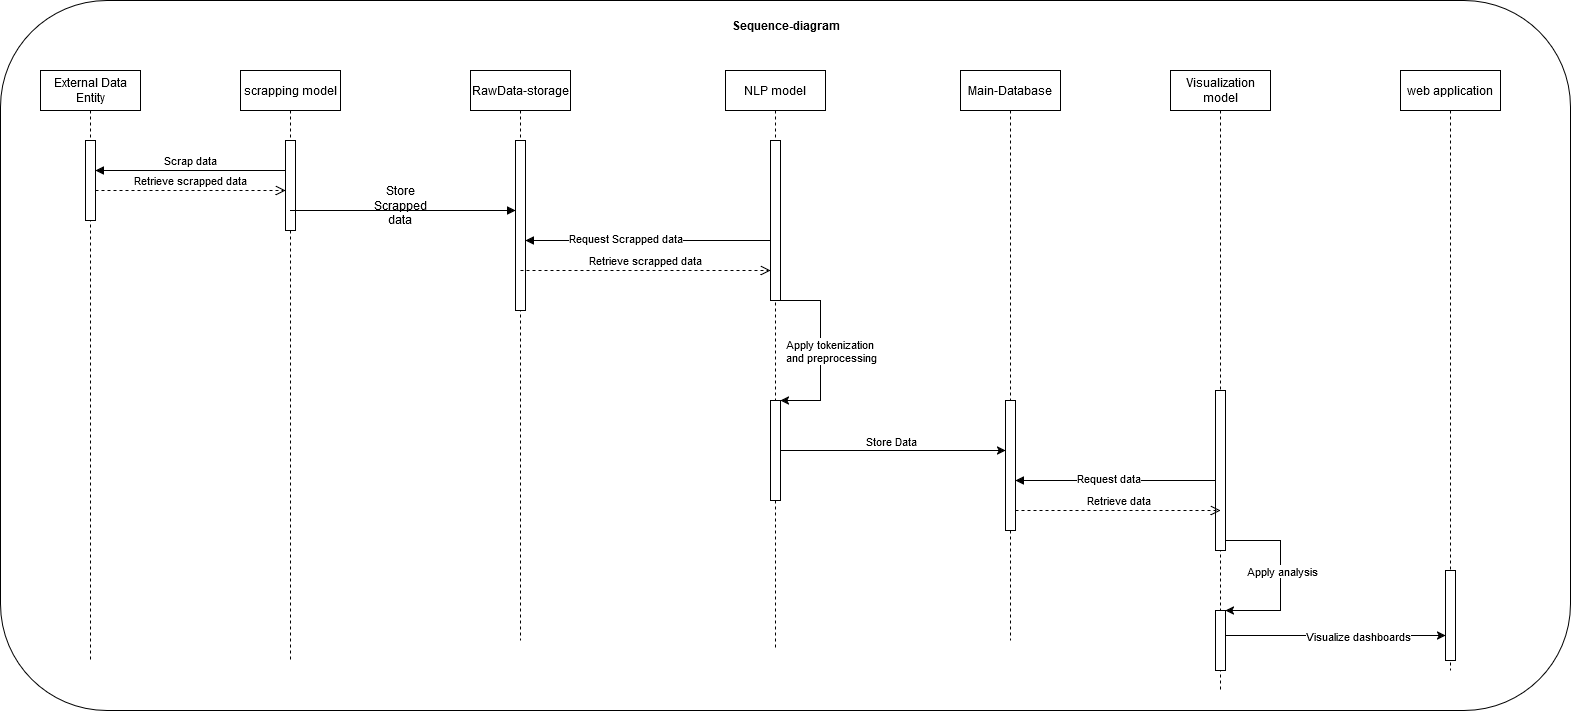

The diagram above was exported from draw.io. Its source (the exported page's mxGraphModel, read from the mxfile embedded in the PNG):
<mxGraphModel dx="2093" dy="1996" grid="1" gridSize="10" guides="1" tooltips="1" connect="1" arrows="1" fold="1" page="1" pageScale="1" pageWidth="850" pageHeight="1100" math="0" shadow="0">
  <root>
    <mxCell id="0" />
    <mxCell id="1" parent="0" />
    <mxCell id="x7O1yibXxloEZ6Jikcm_-1" value="" style="rounded=1;whiteSpace=wrap;html=1;" vertex="1" parent="1">
      <mxGeometry x="80" y="-150" width="1570" height="710" as="geometry" />
    </mxCell>
    <mxCell id="x7O1yibXxloEZ6Jikcm_-2" value="NLP model" style="shape=umlLifeline;perimeter=lifelinePerimeter;whiteSpace=wrap;html=1;container=0;dropTarget=0;collapsible=0;recursiveResize=0;outlineConnect=0;portConstraint=eastwest;newEdgeStyle={&quot;edgeStyle&quot;:&quot;elbowEdgeStyle&quot;,&quot;elbow&quot;:&quot;vertical&quot;,&quot;curved&quot;:0,&quot;rounded&quot;:0};" vertex="1" parent="1">
      <mxGeometry x="805" y="-80" width="100" height="580" as="geometry" />
    </mxCell>
    <mxCell id="x7O1yibXxloEZ6Jikcm_-3" value="" style="html=1;points=[];perimeter=orthogonalPerimeter;outlineConnect=0;targetShapes=umlLifeline;portConstraint=eastwest;newEdgeStyle={&quot;edgeStyle&quot;:&quot;elbowEdgeStyle&quot;,&quot;elbow&quot;:&quot;vertical&quot;,&quot;curved&quot;:0,&quot;rounded&quot;:0};" vertex="1" parent="x7O1yibXxloEZ6Jikcm_-2">
      <mxGeometry x="45" y="70" width="10" height="160" as="geometry" />
    </mxCell>
    <mxCell id="x7O1yibXxloEZ6Jikcm_-36" value="" style="html=1;points=[];perimeter=orthogonalPerimeter;outlineConnect=0;targetShapes=umlLifeline;portConstraint=eastwest;newEdgeStyle={&quot;edgeStyle&quot;:&quot;elbowEdgeStyle&quot;,&quot;elbow&quot;:&quot;vertical&quot;,&quot;curved&quot;:0,&quot;rounded&quot;:0};" vertex="1" parent="x7O1yibXxloEZ6Jikcm_-2">
      <mxGeometry x="45" y="330" width="10" height="100" as="geometry" />
    </mxCell>
    <mxCell id="x7O1yibXxloEZ6Jikcm_-41" value="" style="endArrow=classic;html=1;rounded=0;exitX=1;exitY=1;exitDx=0;exitDy=0;exitPerimeter=0;" edge="1" parent="x7O1yibXxloEZ6Jikcm_-2" source="x7O1yibXxloEZ6Jikcm_-3" target="x7O1yibXxloEZ6Jikcm_-36">
      <mxGeometry width="50" height="50" relative="1" as="geometry">
        <mxPoint x="105" y="250" as="sourcePoint" />
        <mxPoint x="155" y="200" as="targetPoint" />
        <Array as="points">
          <mxPoint x="95" y="230" />
          <mxPoint x="95" y="260" />
          <mxPoint x="95" y="330" />
        </Array>
      </mxGeometry>
    </mxCell>
    <mxCell id="x7O1yibXxloEZ6Jikcm_-47" value="&lt;div&gt;Apply tokenization&amp;nbsp;&lt;/div&gt;&lt;div&gt;and preprocessing &lt;/div&gt;" style="edgeLabel;html=1;align=center;verticalAlign=middle;resizable=0;points=[];" vertex="1" connectable="0" parent="x7O1yibXxloEZ6Jikcm_-41">
      <mxGeometry x="-0.0418" y="1" relative="1" as="geometry">
        <mxPoint x="9" y="4" as="offset" />
      </mxGeometry>
    </mxCell>
    <mxCell id="x7O1yibXxloEZ6Jikcm_-6" value="Visualization model" style="shape=umlLifeline;perimeter=lifelinePerimeter;whiteSpace=wrap;html=1;container=0;dropTarget=0;collapsible=0;recursiveResize=0;outlineConnect=0;portConstraint=eastwest;newEdgeStyle={&quot;edgeStyle&quot;:&quot;elbowEdgeStyle&quot;,&quot;elbow&quot;:&quot;vertical&quot;,&quot;curved&quot;:0,&quot;rounded&quot;:0};" vertex="1" parent="1">
      <mxGeometry x="1250" y="-80" width="100" height="620" as="geometry" />
    </mxCell>
    <mxCell id="x7O1yibXxloEZ6Jikcm_-7" value="" style="html=1;points=[];perimeter=orthogonalPerimeter;outlineConnect=0;targetShapes=umlLifeline;portConstraint=eastwest;newEdgeStyle={&quot;edgeStyle&quot;:&quot;elbowEdgeStyle&quot;,&quot;elbow&quot;:&quot;vertical&quot;,&quot;curved&quot;:0,&quot;rounded&quot;:0};" vertex="1" parent="x7O1yibXxloEZ6Jikcm_-6">
      <mxGeometry x="45" y="320" width="10" height="160" as="geometry" />
    </mxCell>
    <mxCell id="x7O1yibXxloEZ6Jikcm_-55" value="" style="html=1;points=[];perimeter=orthogonalPerimeter;outlineConnect=0;targetShapes=umlLifeline;portConstraint=eastwest;newEdgeStyle={&quot;edgeStyle&quot;:&quot;elbowEdgeStyle&quot;,&quot;elbow&quot;:&quot;vertical&quot;,&quot;curved&quot;:0,&quot;rounded&quot;:0};" vertex="1" parent="x7O1yibXxloEZ6Jikcm_-6">
      <mxGeometry x="45" y="540" width="10" height="60" as="geometry" />
    </mxCell>
    <mxCell id="x7O1yibXxloEZ6Jikcm_-56" value="" style="endArrow=classic;html=1;rounded=0;" edge="1" parent="x7O1yibXxloEZ6Jikcm_-6" source="x7O1yibXxloEZ6Jikcm_-7" target="x7O1yibXxloEZ6Jikcm_-55">
      <mxGeometry width="50" height="50" relative="1" as="geometry">
        <mxPoint x="100" y="520" as="sourcePoint" />
        <mxPoint x="150" y="470" as="targetPoint" />
        <Array as="points">
          <mxPoint x="110" y="470" />
          <mxPoint x="110" y="540" />
        </Array>
      </mxGeometry>
    </mxCell>
    <mxCell id="x7O1yibXxloEZ6Jikcm_-57" value="&lt;div&gt;Apply analysis &lt;br&gt;&lt;/div&gt;" style="edgeLabel;html=1;align=center;verticalAlign=middle;resizable=0;points=[];" vertex="1" connectable="0" parent="x7O1yibXxloEZ6Jikcm_-56">
      <mxGeometry x="-0.0551" y="1" relative="1" as="geometry">
        <mxPoint as="offset" />
      </mxGeometry>
    </mxCell>
    <mxCell id="x7O1yibXxloEZ6Jikcm_-9" value="Retrieve scrapped data" style="html=1;verticalAlign=bottom;endArrow=open;dashed=1;endSize=8;edgeStyle=elbowEdgeStyle;elbow=vertical;curved=0;rounded=0;" edge="1" parent="1" source="x7O1yibXxloEZ6Jikcm_-27" target="x7O1yibXxloEZ6Jikcm_-15">
      <mxGeometry relative="1" as="geometry">
        <mxPoint x="190" y="69.99999999999977" as="targetPoint" />
        <Array as="points">
          <mxPoint x="270" y="40" />
        </Array>
        <mxPoint x="330" y="69.99999999999977" as="sourcePoint" />
      </mxGeometry>
    </mxCell>
    <mxCell id="x7O1yibXxloEZ6Jikcm_-10" value="Scrap data" style="html=1;verticalAlign=bottom;endArrow=block;edgeStyle=elbowEdgeStyle;elbow=vertical;curved=0;rounded=0;" edge="1" parent="1" source="x7O1yibXxloEZ6Jikcm_-15" target="x7O1yibXxloEZ6Jikcm_-27">
      <mxGeometry relative="1" as="geometry">
        <mxPoint x="365" y="19.999999999999773" as="sourcePoint" />
        <Array as="points">
          <mxPoint x="290" y="20" />
        </Array>
        <mxPoint x="200" y="19.999999999999773" as="targetPoint" />
      </mxGeometry>
    </mxCell>
    <mxCell id="x7O1yibXxloEZ6Jikcm_-14" value="scrapping model" style="shape=umlLifeline;perimeter=lifelinePerimeter;whiteSpace=wrap;html=1;container=0;dropTarget=0;collapsible=0;recursiveResize=0;outlineConnect=0;portConstraint=eastwest;newEdgeStyle={&quot;edgeStyle&quot;:&quot;elbowEdgeStyle&quot;,&quot;elbow&quot;:&quot;vertical&quot;,&quot;curved&quot;:0,&quot;rounded&quot;:0};" vertex="1" parent="1">
      <mxGeometry x="320" y="-80" width="100" height="590" as="geometry" />
    </mxCell>
    <mxCell id="x7O1yibXxloEZ6Jikcm_-15" value="" style="html=1;points=[];perimeter=orthogonalPerimeter;outlineConnect=0;targetShapes=umlLifeline;portConstraint=eastwest;newEdgeStyle={&quot;edgeStyle&quot;:&quot;elbowEdgeStyle&quot;,&quot;elbow&quot;:&quot;vertical&quot;,&quot;curved&quot;:0,&quot;rounded&quot;:0};" vertex="1" parent="x7O1yibXxloEZ6Jikcm_-14">
      <mxGeometry x="45" y="70" width="10" height="90" as="geometry" />
    </mxCell>
    <mxCell id="x7O1yibXxloEZ6Jikcm_-20" value="Main-Database" style="shape=umlLifeline;perimeter=lifelinePerimeter;whiteSpace=wrap;html=1;container=0;dropTarget=0;collapsible=0;recursiveResize=0;outlineConnect=0;portConstraint=eastwest;newEdgeStyle={&quot;edgeStyle&quot;:&quot;elbowEdgeStyle&quot;,&quot;elbow&quot;:&quot;vertical&quot;,&quot;curved&quot;:0,&quot;rounded&quot;:0};" vertex="1" parent="1">
      <mxGeometry x="1040" y="-80" width="100" height="570" as="geometry" />
    </mxCell>
    <mxCell id="x7O1yibXxloEZ6Jikcm_-21" value="" style="html=1;points=[];perimeter=orthogonalPerimeter;outlineConnect=0;targetShapes=umlLifeline;portConstraint=eastwest;newEdgeStyle={&quot;edgeStyle&quot;:&quot;elbowEdgeStyle&quot;,&quot;elbow&quot;:&quot;vertical&quot;,&quot;curved&quot;:0,&quot;rounded&quot;:0};" vertex="1" parent="x7O1yibXxloEZ6Jikcm_-20">
      <mxGeometry x="45" y="330" width="10" height="130" as="geometry" />
    </mxCell>
    <mxCell id="x7O1yibXxloEZ6Jikcm_-22" value="web application" style="shape=umlLifeline;perimeter=lifelinePerimeter;whiteSpace=wrap;html=1;container=0;dropTarget=0;collapsible=0;recursiveResize=0;outlineConnect=0;portConstraint=eastwest;newEdgeStyle={&quot;edgeStyle&quot;:&quot;elbowEdgeStyle&quot;,&quot;elbow&quot;:&quot;vertical&quot;,&quot;curved&quot;:0,&quot;rounded&quot;:0};" vertex="1" parent="1">
      <mxGeometry x="1480" y="-80" width="100" height="600" as="geometry" />
    </mxCell>
    <mxCell id="x7O1yibXxloEZ6Jikcm_-23" value="" style="html=1;points=[];perimeter=orthogonalPerimeter;outlineConnect=0;targetShapes=umlLifeline;portConstraint=eastwest;newEdgeStyle={&quot;edgeStyle&quot;:&quot;elbowEdgeStyle&quot;,&quot;elbow&quot;:&quot;vertical&quot;,&quot;curved&quot;:0,&quot;rounded&quot;:0};" vertex="1" parent="x7O1yibXxloEZ6Jikcm_-22">
      <mxGeometry x="45" y="500" width="10" height="90" as="geometry" />
    </mxCell>
    <mxCell id="x7O1yibXxloEZ6Jikcm_-24" value="RawData-storage" style="shape=umlLifeline;perimeter=lifelinePerimeter;whiteSpace=wrap;html=1;container=0;dropTarget=0;collapsible=0;recursiveResize=0;outlineConnect=0;portConstraint=eastwest;newEdgeStyle={&quot;edgeStyle&quot;:&quot;elbowEdgeStyle&quot;,&quot;elbow&quot;:&quot;vertical&quot;,&quot;curved&quot;:0,&quot;rounded&quot;:0};" vertex="1" parent="1">
      <mxGeometry x="550" y="-80" width="100" height="570" as="geometry" />
    </mxCell>
    <mxCell id="x7O1yibXxloEZ6Jikcm_-25" value="" style="html=1;points=[];perimeter=orthogonalPerimeter;outlineConnect=0;targetShapes=umlLifeline;portConstraint=eastwest;newEdgeStyle={&quot;edgeStyle&quot;:&quot;elbowEdgeStyle&quot;,&quot;elbow&quot;:&quot;vertical&quot;,&quot;curved&quot;:0,&quot;rounded&quot;:0};" vertex="1" parent="x7O1yibXxloEZ6Jikcm_-24">
      <mxGeometry x="45" y="70" width="10" height="170" as="geometry" />
    </mxCell>
    <mxCell id="x7O1yibXxloEZ6Jikcm_-26" value="External Data Entity" style="shape=umlLifeline;perimeter=lifelinePerimeter;whiteSpace=wrap;html=1;container=0;dropTarget=0;collapsible=0;recursiveResize=0;outlineConnect=0;portConstraint=eastwest;newEdgeStyle={&quot;edgeStyle&quot;:&quot;elbowEdgeStyle&quot;,&quot;elbow&quot;:&quot;vertical&quot;,&quot;curved&quot;:0,&quot;rounded&quot;:0};" vertex="1" parent="1">
      <mxGeometry x="120" y="-80" width="100" height="590" as="geometry" />
    </mxCell>
    <mxCell id="x7O1yibXxloEZ6Jikcm_-27" value="" style="html=1;points=[];perimeter=orthogonalPerimeter;outlineConnect=0;targetShapes=umlLifeline;portConstraint=eastwest;newEdgeStyle={&quot;edgeStyle&quot;:&quot;elbowEdgeStyle&quot;,&quot;elbow&quot;:&quot;vertical&quot;,&quot;curved&quot;:0,&quot;rounded&quot;:0};" vertex="1" parent="x7O1yibXxloEZ6Jikcm_-26">
      <mxGeometry x="45" y="70" width="10" height="80" as="geometry" />
    </mxCell>
    <mxCell id="x7O1yibXxloEZ6Jikcm_-28" value="" style="html=1;verticalAlign=bottom;endArrow=block;edgeStyle=elbowEdgeStyle;elbow=vertical;curved=0;rounded=0;" edge="1" parent="1" target="x7O1yibXxloEZ6Jikcm_-25">
      <mxGeometry relative="1" as="geometry">
        <mxPoint x="530" y="60" as="sourcePoint" />
        <Array as="points">
          <mxPoint x="370" y="60" />
        </Array>
        <mxPoint x="340" y="60" as="targetPoint" />
      </mxGeometry>
    </mxCell>
    <mxCell id="x7O1yibXxloEZ6Jikcm_-29" value="Store Scrapped data" style="text;html=1;align=center;verticalAlign=middle;whiteSpace=wrap;rounded=0;" vertex="1" parent="1">
      <mxGeometry x="450" y="40" width="60" height="30" as="geometry" />
    </mxCell>
    <mxCell id="x7O1yibXxloEZ6Jikcm_-32" value="" style="html=1;verticalAlign=bottom;endArrow=block;edgeStyle=elbowEdgeStyle;elbow=vertical;curved=0;rounded=0;" edge="1" parent="1" source="x7O1yibXxloEZ6Jikcm_-3">
      <mxGeometry relative="1" as="geometry">
        <mxPoint x="740" y="90" as="sourcePoint" />
        <Array as="points">
          <mxPoint x="850" y="90" />
        </Array>
        <mxPoint x="604.9999999999998" y="89.99999999999977" as="targetPoint" />
      </mxGeometry>
    </mxCell>
    <mxCell id="x7O1yibXxloEZ6Jikcm_-33" value="Request Scrapped data" style="edgeLabel;html=1;align=center;verticalAlign=middle;resizable=0;points=[];" vertex="1" connectable="0" parent="x7O1yibXxloEZ6Jikcm_-32">
      <mxGeometry x="0.7011" y="-3" relative="1" as="geometry">
        <mxPoint x="62" as="offset" />
      </mxGeometry>
    </mxCell>
    <mxCell id="x7O1yibXxloEZ6Jikcm_-35" value="Retrieve scrapped data" style="html=1;verticalAlign=bottom;endArrow=open;dashed=1;endSize=8;edgeStyle=elbowEdgeStyle;elbow=vertical;curved=0;rounded=0;" edge="1" parent="1" target="x7O1yibXxloEZ6Jikcm_-3">
      <mxGeometry relative="1" as="geometry">
        <mxPoint x="790" y="120" as="targetPoint" />
        <Array as="points">
          <mxPoint x="695" y="120" />
        </Array>
        <mxPoint x="600" y="120" as="sourcePoint" />
      </mxGeometry>
    </mxCell>
    <mxCell id="x7O1yibXxloEZ6Jikcm_-43" style="edgeStyle=elbowEdgeStyle;rounded=0;orthogonalLoop=1;jettySize=auto;html=1;elbow=vertical;curved=0;" edge="1" parent="1" source="x7O1yibXxloEZ6Jikcm_-36" target="x7O1yibXxloEZ6Jikcm_-21">
      <mxGeometry relative="1" as="geometry" />
    </mxCell>
    <mxCell id="x7O1yibXxloEZ6Jikcm_-44" value="Store Data" style="edgeLabel;html=1;align=center;verticalAlign=middle;resizable=0;points=[];" vertex="1" connectable="0" parent="x7O1yibXxloEZ6Jikcm_-43">
      <mxGeometry x="0.1786" y="-1" relative="1" as="geometry">
        <mxPoint x="-23" y="-11" as="offset" />
      </mxGeometry>
    </mxCell>
    <mxCell id="x7O1yibXxloEZ6Jikcm_-52" value="" style="html=1;verticalAlign=bottom;endArrow=block;edgeStyle=elbowEdgeStyle;elbow=vertical;curved=0;rounded=0;" edge="1" parent="1" source="x7O1yibXxloEZ6Jikcm_-7" target="x7O1yibXxloEZ6Jikcm_-21">
      <mxGeometry relative="1" as="geometry">
        <mxPoint x="1290" y="330" as="sourcePoint" />
        <Array as="points">
          <mxPoint x="1290" y="330" />
        </Array>
        <mxPoint x="1074.9999999999998" y="329.9999999999998" as="targetPoint" />
      </mxGeometry>
    </mxCell>
    <mxCell id="x7O1yibXxloEZ6Jikcm_-53" value="Request data" style="edgeLabel;html=1;align=center;verticalAlign=middle;resizable=0;points=[];" vertex="1" connectable="0" parent="x7O1yibXxloEZ6Jikcm_-52">
      <mxGeometry x="0.7011" y="-3" relative="1" as="geometry">
        <mxPoint x="62" as="offset" />
      </mxGeometry>
    </mxCell>
    <mxCell id="x7O1yibXxloEZ6Jikcm_-54" value="Retrieve data" style="html=1;verticalAlign=bottom;endArrow=open;dashed=1;endSize=8;edgeStyle=elbowEdgeStyle;elbow=vertical;curved=0;rounded=0;entryX=0.5;entryY=0.75;entryDx=0;entryDy=0;entryPerimeter=0;" edge="1" parent="1" source="x7O1yibXxloEZ6Jikcm_-21" target="x7O1yibXxloEZ6Jikcm_-7">
      <mxGeometry relative="1" as="geometry">
        <mxPoint x="1290" y="360" as="targetPoint" />
        <Array as="points">
          <mxPoint x="1165" y="360" />
        </Array>
        <mxPoint x="1070" y="360" as="sourcePoint" />
      </mxGeometry>
    </mxCell>
    <mxCell id="x7O1yibXxloEZ6Jikcm_-58" style="edgeStyle=elbowEdgeStyle;rounded=0;orthogonalLoop=1;jettySize=auto;html=1;elbow=vertical;curved=0;" edge="1" parent="1" source="x7O1yibXxloEZ6Jikcm_-55" target="x7O1yibXxloEZ6Jikcm_-23">
      <mxGeometry relative="1" as="geometry" />
    </mxCell>
    <mxCell id="x7O1yibXxloEZ6Jikcm_-59" value="Visualize dashboards" style="edgeLabel;html=1;align=center;verticalAlign=middle;resizable=0;points=[];" vertex="1" connectable="0" parent="x7O1yibXxloEZ6Jikcm_-58">
      <mxGeometry x="0.2004" relative="1" as="geometry">
        <mxPoint as="offset" />
      </mxGeometry>
    </mxCell>
    <mxCell id="x7O1yibXxloEZ6Jikcm_-62" value="&lt;b&gt;Sequence-diagram&lt;/b&gt;" style="text;html=1;align=center;verticalAlign=middle;whiteSpace=wrap;rounded=0;" vertex="1" parent="1">
      <mxGeometry x="807.5" y="-140" width="115" height="30" as="geometry" />
    </mxCell>
  </root>
</mxGraphModel>